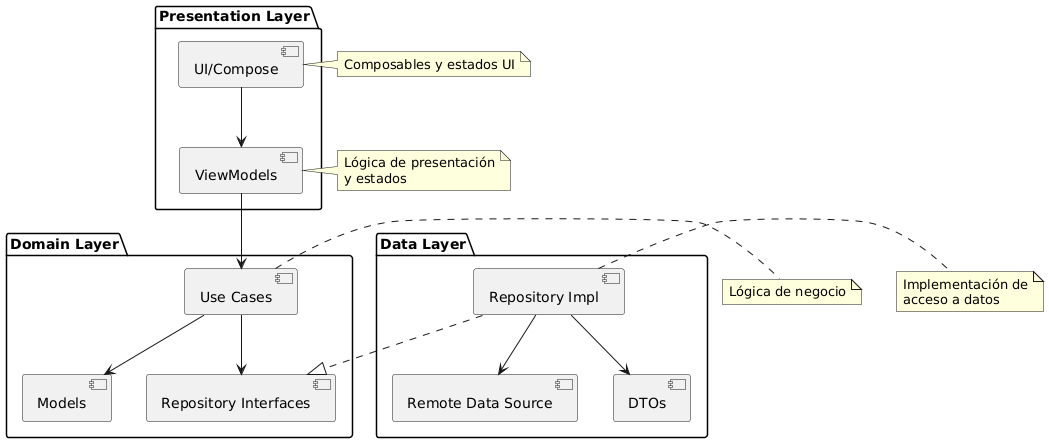

The diagram above was rendered by PlantUML. Its source (embedded in the PNG):
@startuml
package "Presentation Layer" {
    [UI/Compose]
    [ViewModels]
}

package "Domain Layer" {
    [Use Cases]
    [Repository Interfaces]
    [Models]
}

package "Data Layer" {
    [Repository Impl]
    [Remote Data Source]
    [DTOs]
}

[UI/Compose] --> [ViewModels]
[ViewModels] --> [Use Cases]
[Use Cases] --> [Repository Interfaces]
[Use Cases] --> [Models]
[Repository Impl] ..|> [Repository Interfaces]
[Repository Impl] --> [Remote Data Source]
[Repository Impl] --> [DTOs]

note right of [UI/Compose]
  Composables y estados UI
end note

note right of [ViewModels]
  Lógica de presentación
  y estados
end note

note right of [Use Cases]
  Lógica de negocio
end note

note right of [Repository Impl]
  Implementación de
  acceso a datos
end note
@enduml